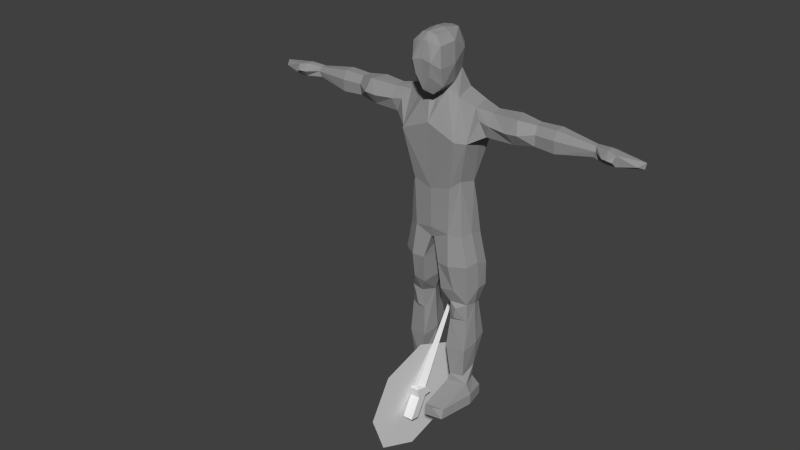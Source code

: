 # Source: Player.blend  (saved by Blender 2.70.0; exported with 4.5.12 LTS)
import bpy
from mathutils import Matrix  # noqa: F401  (used for matrix-valued properties, if any)

bpy.ops.wm.read_factory_settings(use_empty=True)
scene = bpy.context.scene
scene.name = 'Scene'

# ---- collections
col_collection_1 = bpy.data.collections.new('Collection 1'); scene.collection.children.link(col_collection_1)

# ---- materials (node trees are filled in below, after node groups)
mat_stone = bpy.data.materials.new('Stone')
mat_stone.alpha_threshold = 0.0
mat_stone.use_transparent_shadow = False
mat_stone.diffuse_color = (0.3, 0.3, 0.3, 1.0)
mat_stone.roughness = 0.5
mat_stone.line_color = (0.0, 0.0, 0.0, 1.0)

# ---- material node trees

# ---- world
world_world = bpy.data.worlds.new('World'); scene.world = world_world
world_world.color = (0.05088, 0.05088, 0.05088)
world_world.use_sun_shadow = False
world_world.sun_shadow_jitter_overblur = 0.0
world_world.cycles.sampling_method = 'MANUAL'
world_world.cycles.sample_map_resolution = 256

# ---- meshes
me_cube_005 = bpy.data.meshes.new('Cube.005')
me_cube_005.from_pydata([(0.0, -0.03753, 0.07503), (0.0, 0.03753, 0.07503), (0.0, 0.0, 0.7503), (-0.025, -0.05629, 0.05628), (-0.025, 0.05629, 0.05628), (0.025, 0.05629, 0.05628), (0.025, -0.05629, 0.05628), (-0.025, -0.02252, 0.01876), (-0.025, 0.02252, 0.03377), (0.025, 0.02252, 0.03377), (0.025, -0.02252, 0.01876), (-0.025, -0.02252, -0.09379), (-0.025, 0.02252, -0.07879), (0.025, 0.02252, -0.07879), (0.025, -0.02252, -0.09379), (-0.025, 0.0, 0.07503), (0.025, 0.0, 0.07503), (-0.025, 0.0, 0.05628), (0.025, 0.0, 0.05628), (-0.025, 0.0, 0.02626), (0.025, 0.0, 0.02626), (-0.025, 0.0, -0.08629), (0.025, 0.0, -0.08629)], [], [(6, 3, 7, 10), (10, 7, 11, 14), (18, 6, 10, 20), (4, 5, 9, 8), (17, 4, 8, 19), (21, 12, 13, 22), (20, 10, 14, 22), (8, 9, 13, 12), (19, 8, 12, 21), (1, 16, 18, 5), (0, 15, 17, 3), (5, 18, 20, 9), (3, 17, 19, 7), (11, 21, 22, 14), (9, 20, 22, 13), (7, 19, 21, 11), (1, 2, 16), (0, 3, 6), (16, 0, 6, 18), (1, 5, 4), (15, 1, 4, 17), (2, 1, 15), (2, 0, 16), (0, 2, 15)])
me_cube_005.use_remesh_preserve_volume = False
me_cube_005.use_remesh_preserve_attributes = False
me_cube_005.use_mirror_vertex_groups = False
me_cube_005.update()
me_cylinder = bpy.data.meshes.new('Cylinder')
me_cylinder.from_pydata([(0.0, 0.0, -0.0125), (0.0, 0.0, 0.0125), (0.0, 0.3, -0.0125), (0.0, 0.225, 0.0125), (0.2121, 0.2121, -0.0125), (0.1591, 0.1591, 0.0125), (0.3, -1.311e-08, -0.0125), (0.225, -9.835e-09, 0.0125), (0.2121, -0.2121, -0.0125), (0.1591, -0.1591, 0.0125), (-2.623e-08, -0.3, -0.0125), (-1.967e-08, -0.225, 0.0125), (-0.2121, -0.2121, -0.0125), (-0.1591, -0.1591, 0.0125), (-0.3, 3.577e-09, -0.0125), (-0.225, 2.683e-09, 0.0125), (-0.2121, 0.2121, -0.0125), (-0.1591, 0.1591, 0.0125)], [], [(0, 2, 4), (1, 5, 3), (2, 3, 5, 4), (0, 4, 6), (1, 7, 5), (4, 5, 7, 6), (0, 6, 8), (1, 9, 7), (6, 7, 9, 8), (0, 8, 10), (1, 11, 9), (8, 9, 11, 10), (0, 10, 12), (1, 13, 11), (10, 11, 13, 12), (0, 12, 14), (1, 15, 13), (12, 13, 15, 14), (0, 14, 16), (1, 17, 15), (14, 15, 17, 16), (0, 16, 2), (1, 3, 17), (16, 17, 3, 2)])
me_cylinder.use_remesh_preserve_volume = False
me_cylinder.use_remesh_preserve_attributes = False
me_cylinder.use_mirror_vertex_groups = False
me_cylinder.update()
me_cube = bpy.data.meshes.new('Cube')
me_cube.from_pydata([(-0.06423, 0.05373, 1.604), (-0.07139, -0.05958, 1.784), (-0.02588, -0.04619, 1.563), (-0.07638, -0.06259, 1.687), (-0.07401, 0.1027, 1.743), (-0.04778, -0.09603, 1.716), (-0.03685, 0.1051, 1.825), (-0.08216, 0.1448, 1.561), (-0.0828, 0.0218, 1.792), (-0.07018, -0.03433, 1.602), (-0.04468, 0.02372, 1.826), (-0.08761, 0.0211, 1.694), (-0.04468, 0.1402, 1.755), (-0.0349, -0.0463, 1.825), (-0.04308, 0.0358, 1.577), (-0.08569, 0.1451, 1.148), (-0.09667, -0.01282, 1.136), (-0.1281, 0.02425, 1.163), (8.605e-05, 0.1515, 1.123), (-0.1753, 0.05598, 1.513), (-0.08825, -0.007434, 0.9042), (-0.142, 0.02556, 0.8929), (-0.264, 0.05598, 1.508), (-0.2607, 0.1084, 1.513), (-0.2425, 0.04114, 1.398), (-0.003518, 0.1651, 0.8546), (-0.007849, -0.00202, 0.8661), (-0.1646, 0.1362, 0.8874), (-0.08411, 0.1637, 0.5213), (-0.09174, 0.2001, 1.032), (-0.06382, 0.1998, 0.9153), (-0.128, 0.1685, 0.9469), (-0.1881, 0.1442, 1.347), (-0.1398, -0.04723, 1.372), (-0.173, -0.002239, 1.359), (0.0, -0.05029, 1.432), (-0.194, 0.1502, 0.6226), (-0.1938, 0.1486, 0.7345), (-0.04144, 0.1857, 0.7496), (-0.0456, 0.1928, 0.6141), (-0.04883, 0.002806, 0.6099), (-0.04019, -0.01345, 0.7495), (-0.1721, 0.02793, 0.7465), (-0.1576, 0.0582, 0.533), (-0.1621, 0.07353, 0.9041), (-0.257, 0.1414, 1.407), (-0.1709, 0.1379, 1.526), (-0.09616, 0.166, 0.8704), (-0.08315, 0.03107, 0.542), (-0.1459, 0.1009, 1.148), (-0.09669, 0.03891, 1.542), (-0.05205, 0.1183, 1.646), (-0.1878, 0.07244, 1.364), (-0.01099, 0.08387, 0.8523), (-0.1169, 0.1963, 0.6583), (-0.1012, -0.02039, 0.7502), (-0.1135, 0.01068, 0.6153), (-0.1573, 0.06125, 0.4456), (-0.1603, 0.1457, 0.5243), (-0.07671, 0.04174, 0.4405), (-0.115, 0.169, 0.5223), (-0.07954, 0.2018, 0.3289), (-0.06544, 0.02933, 0.2924), (-0.1649, 0.1857, 0.3303), (-0.1602, 0.04493, 0.2837), (-0.1151, 0.2063, 0.329), (-0.1719, 0.05444, 0.09996), (-0.07657, 0.02903, 0.1007), (-0.1045, 0.1572, 0.102), (-0.06048, 0.1052, 0.523), (-0.1679, 0.1075, 0.5275), (-0.1899, 0.0862, 0.7599), (-0.1927, 0.09789, 0.6204), (-0.02253, 0.0969, 0.6322), (-0.05342, 0.1156, 0.3107), (-0.1742, 0.1188, 0.3114), (-0.1461, 0.1362, 0.1005), (-0.4674, 0.114, 1.504), (-0.4725, 0.06004, 1.412), (-0.4726, 0.1372, 1.414), (-0.4711, 0.07275, 1.502), (-0.3695, 0.1202, 1.518), (-0.3752, 0.04798, 1.398), (-0.3972, 0.03944, 1.515), (-0.3652, 0.1467, 1.4), (-0.09611, 0.1971, 1.386), (-0.1546, 0.1689, 1.482), (-0.2148, 0.1692, 1.445), (-0.2625, 0.1549, 1.461), (-0.2108, 0.03102, 1.466), (-0.2625, 0.02357, 1.457), (-0.5058, 0.153, 1.462), (-0.3534, 0.01492, 1.451), (-0.4111, 0.01467, 1.456), (-0.3249, 0.1724, 1.464), (-0.4184, 0.1537, 1.464), (-0.5693, 0.1151, 1.509), (-0.4751, 0.05392, 1.465), (-0.737, 0.1062, 1.482), (-0.5705, 0.1445, 1.409), (-0.5705, 0.05317, 1.408), (-0.5705, 0.06655, 1.507), (-0.5693, 0.1619, 1.464), (-0.57, 0.04601, 1.467), (-0.7431, 0.1179, 1.435), (-0.7435, 0.08305, 1.48), (-0.7446, 0.1261, 1.462), (-0.7355, 0.07686, 1.434), (-0.748, 0.07317, 1.46), (-0.8084, 0.05176, 1.431), (-0.8069, 0.09093, 1.491), (-0.7984, 0.02975, 1.459), (-0.7977, 0.1367, 1.432), (-0.9631, 0.09114, 1.468), (-0.9391, 0.1318, 1.448), (-0.9409, 0.05606, 1.454), (-0.9597, 0.08794, 1.44), (-0.7985, 0.1479, 1.465), (-0.8533, 0.04833, 1.433), (-0.8114, 0.0588, 1.489), (-0.825, 0.02259, 1.46), (-0.8516, 0.0477, 1.482), (-0.8489, 0.02517, 1.456), (-0.1157, 0.026, 0.5159), (-0.105, 0.02885, 0.4583), (-0.1773, 0.155, 0.05134), (-0.1142, -0.1404, 0.04809), (-0.09229, 0.1746, 0.05422), (-0.1689, -0.1303, 0.0), (-0.1782, 0.1569, 0.0), (-0.08182, -0.1472, -9.335e-06), (-0.09984, 0.1568, 0.161), (-0.08984, 0.03349, 0.1414), (-0.1541, 0.1328, 0.1687), (-0.1455, 0.05859, 0.1348), (-0.07176, 0.08962, 0.1098), (-0.0716, -0.1288, 0.04566), (-0.1668, -0.1161, 0.04515), (-0.05115, 0.08756, 0.0533), (-0.1968, 0.05621, 0.05344), (-0.04251, 0.09004, -0.0001167), (-0.199, 0.05359, 6.199e-06), (-0.099, 0.179, -3.341e-06), (-0.03458, -0.08964, 1.653), (0.06423, 0.05373, 1.604), (0.07139, -0.05958, 1.784), (0.02588, -0.04619, 1.563), (0.07638, -0.06259, 1.687), (0.07401, 0.1027, 1.743), (0.04778, -0.09603, 1.716), (0.0, -0.08325, 1.59), (0.03685, 0.1051, 1.825), (0.08216, 0.1448, 1.561), (0.0828, 0.0218, 1.792), (0.07018, -0.03433, 1.602), (0.04468, 0.02372, 1.826), (0.08761, 0.0211, 1.694), (0.04468, 0.1402, 1.755), (0.0349, -0.0463, 1.825), (0.04308, 0.0358, 1.577), (0.0, 0.1169, 1.825), (0.0, 0.03538, 1.58), (0.0, 0.1402, 1.755), (0.0, 0.1286, 1.644), (0.0, -0.09441, 1.727), (0.0, -0.04619, 1.563), (0.0, -0.05157, 1.834), (0.0, 0.009736, 1.53), (0.0, 0.1674, 1.562), (0.08569, 0.1451, 1.148), (0.09667, -0.01282, 1.136), (0.1281, 0.02425, 1.163), (0.0, -0.02128, 1.112), (-8.605e-05, 0.1515, 1.123), (0.1753, 0.05598, 1.513), (0.08825, -0.007434, 0.9042), (0.142, 0.02556, 0.8929), (0.0, -0.0157, 0.9197), (0.264, 0.05598, 1.508), (0.2607, 0.1084, 1.513), (0.2425, 0.04114, 1.398), (0.003518, 0.1651, 0.8546), (0.007849, -0.00202, 0.8661), (0.1646, 0.1362, 0.8874), (0.08411, 0.1637, 0.5213), (0.09174, 0.2001, 1.032), (0.0, 0.1979, 1.015), (0.06382, 0.1998, 0.9153), (0.128, 0.1685, 0.9469), (0.0, 0.202, 0.9085), (0.0, 0.2012, 1.356), (0.1881, 0.1442, 1.347), (0.1398, -0.04723, 1.372), (0.173, -0.002239, 1.359), (-0.023, -0.01293, 1.505), (0.194, 0.1502, 0.6226), (0.1938, 0.1486, 0.7345), (0.04144, 0.1857, 0.7496), (0.0456, 0.1928, 0.6141), (0.04883, 0.002806, 0.6099), (0.04019, -0.01345, 0.7495), (0.1721, 0.02793, 0.7465), (0.1576, 0.0582, 0.533), (0.1621, 0.07353, 0.9041), (0.0, -0.00202, 0.8661), (0.257, 0.1414, 1.407), (0.1709, 0.1379, 1.526), (0.09616, 0.166, 0.8704), (0.08315, 0.03107, 0.542), (0.1459, 0.1009, 1.148), (0.09669, 0.03891, 1.542), (0.05205, 0.1183, 1.646), (0.1878, 0.07244, 1.364), (0.01099, 0.08387, 0.8523), (0.1169, 0.1963, 0.6583), (0.1012, -0.02039, 0.7502), (0.1135, 0.01068, 0.6153), (0.1573, 0.06125, 0.4456), (0.1603, 0.1457, 0.5243), (0.07671, 0.04174, 0.4405), (0.115, 0.169, 0.5223), (0.07954, 0.2018, 0.3289), (0.06544, 0.02933, 0.2924), (0.1649, 0.1857, 0.3303), (0.1602, 0.04493, 0.2837), (0.1151, 0.2063, 0.329), (0.1719, 0.05444, 0.09996), (0.07657, 0.02903, 0.1007), (0.1045, 0.1572, 0.102), (0.06048, 0.1052, 0.523), (0.1679, 0.1075, 0.5275), (0.1899, 0.0862, 0.7599), (0.1927, 0.09789, 0.6204), (0.02253, 0.0969, 0.6322), (0.05342, 0.1156, 0.3107), (0.1742, 0.1188, 0.3114), (0.1461, 0.1362, 0.1005), (0.4674, 0.114, 1.504), (0.4725, 0.06004, 1.412), (0.4726, 0.1372, 1.414), (0.4711, 0.07275, 1.502), (0.3695, 0.1202, 1.518), (0.3752, 0.04798, 1.398), (0.3972, 0.03944, 1.515), (0.3652, 0.1467, 1.4), (0.09611, 0.1971, 1.386), (0.1546, 0.1689, 1.482), (0.2148, 0.1692, 1.445), (0.2625, 0.1549, 1.461), (0.2108, 0.03102, 1.466), (0.2625, 0.02357, 1.457), (0.5058, 0.153, 1.462), (0.3534, 0.01492, 1.451), (0.4111, 0.01467, 1.456), (0.3249, 0.1724, 1.464), (0.4184, 0.1537, 1.464), (0.5693, 0.1151, 1.509), (0.4751, 0.05392, 1.465), (0.737, 0.1062, 1.482), (0.5705, 0.1445, 1.409), (0.5705, 0.05317, 1.408), (0.5705, 0.06655, 1.507), (0.5693, 0.1619, 1.464), (0.57, 0.04601, 1.467), (0.7431, 0.1179, 1.435), (0.7435, 0.08305, 1.48), (0.7446, 0.1261, 1.462), (0.7355, 0.07686, 1.434), (0.748, 0.07317, 1.46), (0.8084, 0.05176, 1.431), (0.8069, 0.09093, 1.491), (0.7984, 0.02975, 1.459), (0.7977, 0.1367, 1.432), (0.9631, 0.09114, 1.468), (0.9391, 0.1318, 1.448), (0.9409, 0.05606, 1.454), (0.9597, 0.08794, 1.44), (0.7985, 0.1479, 1.465), (0.8533, 0.04833, 1.433), (0.8114, 0.0588, 1.489), (0.825, 0.02259, 1.46), (0.8516, 0.0477, 1.482), (0.8489, 0.02517, 1.456), (0.1157, 0.026, 0.5159), (0.105, 0.02885, 0.4583), (0.1773, 0.155, 0.05134), (0.1142, -0.1404, 0.04809), (0.09229, 0.1746, 0.05422), (0.1689, -0.1303, 0.0), (0.1782, 0.1569, 0.0), (0.08182, -0.1472, -9.335e-06), (0.09984, 0.1568, 0.161), (0.08984, 0.03349, 0.1414), (0.1541, 0.1328, 0.1687), (0.1455, 0.05859, 0.1348), (0.07176, 0.08962, 0.1098), (0.0716, -0.1288, 0.04566), (0.1668, -0.1161, 0.04515), (0.05115, 0.08756, 0.0533), (0.1968, 0.05621, 0.05344), (0.04251, 0.09004, -0.0001167), (0.199, 0.05359, 6.199e-06), (0.099, 0.179, -3.341e-06), (0.0, 0.1651, 0.8546), (0.03458, -0.08964, 1.653), (-0.07297, 0.002566, 1.511), (0.0, -0.008271, 1.5), (0.023, -0.01293, 1.505), (0.07297, 0.002566, 1.511), (0.1091, 0.185, 0.7436), (-0.1091, 0.185, 0.7436), (-0.01956, 0.09038, 0.7499), (0.01956, 0.09038, 0.7499), (-0.03877, -0.07146, 1.792), (-0.01421, -0.07504, 1.799), (0.01421, -0.07504, 1.799), (0.0, -0.07552, 1.8), (0.03877, -0.07146, 1.792), (0.08071, -0.005628, 1.758), (-0.08071, -0.005628, 1.758), (-0.01843, 0.02677, 1.838), (0.01843, 0.02677, 1.838), (0.0, 0.03269, 1.838), (-0.1498, 0.1486, 1.523), (0.1498, 0.1486, 1.523), (-0.09246, -0.01013, 1.032), (-0.1351, 0.02491, 1.032), (0.0, -0.01849, 1.032), (-0.137, 0.1347, 1.032), (-0.154, 0.08722, 1.032), (-0.1552, 0.1185, 1.032), (-0.04833, -0.01426, 1.032), (-0.1451, 0.04889, 1.032), (-0.1082, 0.008407, 1.032), (0.09246, -0.01013, 1.032), (0.1351, 0.02491, 1.032), (0.137, 0.1347, 1.032), (0.154, 0.08722, 1.032), (0.1552, 0.1185, 1.032), (0.04833, -0.01426, 1.032), (0.1451, 0.04889, 1.032), (0.1082, 0.008407, 1.032)], [], [(8, 4, 11), (5, 3, 9), (1, 5, 313), (8, 6, 4), (4, 51, 11), (166, 10, 13), (0, 14, 2), (322, 160, 6, 320), (1, 3, 5), (10, 8, 1), (319, 8, 11), (4, 12, 51), (9, 11, 0), (10, 166, 320), (0, 50, 14), (13, 10, 1), (163, 168, 7), (3, 11, 9), (14, 161, 165), (160, 162, 12), (12, 162, 163), (50, 46, 19), (314, 313, 5), (2, 165, 150), (168, 190, 85), (150, 9, 2), (4, 6, 12), (9, 0, 2), (143, 5, 9), (85, 190, 18), (93, 83, 80), (34, 50, 19), (305, 33, 35, 194), (330, 49, 328), (27, 31, 47), (33, 16, 172), (19, 22, 90), (32, 45, 87), (34, 24, 45), (325, 20, 177, 331), (50, 33, 305), (81, 77, 80), (39, 28, 60), (48, 123, 124), (72, 36, 58), (40, 48, 69), (49, 32, 85), (29, 18, 186), (29, 186, 189), (31, 30, 47), (49, 15, 29), (29, 15, 18), (34, 52, 49), (25, 38, 47), (38, 39, 54), (21, 42, 55), (55, 42, 43), (27, 37, 71), (37, 36, 72), (53, 26, 41), (41, 40, 73), (204, 177, 26), (332, 329, 44), (25, 47, 30), (34, 33, 50), (16, 33, 34), (36, 54, 60), (325, 16, 17, 333), (40, 56, 48), (31, 29, 30), (37, 47, 310), (20, 55, 41), (41, 55, 56), (59, 64, 62), (28, 61, 65), (48, 59, 69), (58, 60, 65), (58, 63, 75), (69, 59, 62), (136, 137, 126), (133, 131, 68), (132, 134, 66), (135, 132, 67), (46, 23, 22), (43, 72, 70), (73, 69, 28), (21, 44, 71), (42, 71, 72), (311, 73, 38), (70, 75, 64), (28, 69, 74), (135, 138, 127), (133, 76, 66), (306, 194, 35), (84, 79, 91), (82, 78, 79), (83, 81, 80), (22, 83, 92), (45, 84, 94), (45, 24, 82), (23, 81, 83), (7, 85, 86), (93, 97, 78), (24, 89, 90), (86, 88, 323), (81, 95, 91), (90, 92, 82), (92, 93, 82), (23, 88, 94), (94, 95, 81), (97, 103, 100), (79, 99, 102), (80, 101, 103), (100, 103, 108), (96, 98, 105), (99, 104, 106), (101, 105, 108), (77, 91, 102), (78, 100, 99), (102, 106, 98), (99, 100, 107), (108, 111, 109), (104, 112, 117), (105, 119, 111), (106, 117, 110), (98, 110, 119), (104, 107, 109), (113, 116, 115), (113, 114, 116), (117, 114, 113), (118, 115, 116), (121, 110, 113), (112, 118, 116), (112, 109, 118), (109, 111, 122), (122, 111, 120), (111, 119, 120), (123, 43, 57), (57, 59, 124), (136, 126, 130), (127, 138, 140), (125, 129, 141), (68, 127, 125), (66, 76, 139), (137, 66, 139), (141, 128, 137), (125, 127, 142), (126, 137, 128), (62, 64, 132), (65, 61, 131), (65, 131, 133), (64, 134, 132), (74, 62, 132), (75, 133, 134), (61, 74, 135), (135, 67, 138), (141, 142, 130), (67, 137, 136), (67, 136, 138), (140, 138, 136), (11, 51, 0), (10, 6, 8), (1, 8, 319), (167, 161, 14), (164, 5, 143), (50, 51, 7), (51, 163, 7), (2, 14, 165), (6, 160, 12), (51, 12, 163), (316, 166, 314), (86, 85, 32), (15, 85, 18), (97, 93, 80), (52, 32, 49), (35, 33, 172), (89, 19, 90), (86, 32, 87), (52, 34, 45), (50, 7, 46), (85, 7, 168), (189, 25, 30), (303, 25, 189), (329, 49, 330), (327, 331, 177), (89, 24, 34), (34, 19, 89), (87, 45, 88), (54, 39, 60), (177, 20, 26), (59, 48, 124), (48, 56, 43), (70, 72, 58), (73, 40, 69), (15, 49, 85), (30, 29, 189), (204, 26, 25, 303), (328, 49, 29), (17, 34, 49), (310, 47, 38), (20, 21, 55), (56, 55, 43), (44, 27, 71), (71, 37, 72), (311, 53, 41), (326, 17, 332), (17, 16, 34), (58, 36, 60), (326, 333, 17), (0, 51, 50), (32, 52, 45), (37, 27, 47), (36, 37, 54), (26, 20, 41), (40, 41, 56), (60, 28, 65), (63, 58, 65), (59, 57, 64), (70, 58, 75), (74, 69, 62), (76, 133, 68), (67, 132, 66), (19, 46, 22), (53, 25, 26), (39, 73, 28), (42, 21, 71), (43, 42, 72), (25, 53, 38), (38, 73, 39), (43, 70, 57), (57, 70, 64), (61, 28, 74), (68, 135, 127), (139, 76, 125), (134, 133, 66), (68, 131, 135), (96, 80, 77), (95, 84, 91), (84, 82, 79), (90, 22, 92), (92, 83, 93), (88, 45, 94), (95, 94, 84), (84, 45, 82), (22, 23, 83), (82, 93, 78), (46, 7, 323), (88, 86, 87), (23, 46, 88), (77, 81, 91), (24, 90, 82), (81, 23, 94), (78, 97, 100), (91, 79, 102), (97, 80, 103), (107, 100, 108), (101, 96, 105), (102, 99, 106), (103, 101, 108), (96, 77, 102), (80, 96, 101), (79, 78, 99), (96, 102, 98), (104, 99, 107), (107, 108, 109), (106, 104, 117), (108, 105, 111), (117, 112, 114), (118, 121, 115), (98, 106, 110), (105, 98, 119), (112, 104, 109), (110, 117, 113), (115, 121, 113), (114, 112, 116), (121, 118, 122), (119, 110, 121), (118, 109, 122), (122, 120, 121), (120, 119, 121), (124, 123, 57), (48, 43, 123), (142, 127, 140), (139, 125, 141), (76, 68, 125), (139, 141, 137), (129, 142, 141), (129, 125, 142), (130, 126, 128), (63, 65, 133), (75, 63, 133), (135, 74, 132), (64, 75, 134), (131, 61, 135), (128, 141, 130), (67, 66, 137), (142, 140, 130), (130, 140, 136), (150, 164, 143), (150, 143, 9), (153, 156, 148), (149, 154, 147), (317, 149, 145), (153, 148, 151), (148, 156, 211), (166, 158, 155), (144, 146, 159), (321, 151, 160, 322), (145, 149, 147), (155, 145, 153), (156, 153, 318), (148, 211, 157), (154, 144, 156), (155, 151, 321), (144, 159, 210), (158, 145, 155), (163, 152, 168), (147, 154, 156), (159, 165, 161), (160, 157, 162), (157, 163, 162), (210, 174, 206), (315, 149, 317), (146, 150, 165), (168, 245, 190), (150, 146, 154), (148, 157, 151), (154, 146, 144), (304, 154, 149), (245, 173, 190), (253, 240, 243), (193, 174, 210), (338, 336, 209), (183, 207, 188), (192, 172, 170), (174, 250, 178), (191, 247, 205), (193, 205, 180), (339, 177, 175, 334), (308, 192, 210), (241, 240, 237), (198, 220, 184), (208, 284, 283), (232, 218, 195), (199, 229, 208), (209, 245, 191), (185, 186, 173), (185, 189, 186), (188, 207, 187), (209, 185, 169), (185, 173, 169), (193, 209, 212), (181, 207, 197), (197, 214, 198), (176, 215, 201), (215, 202, 201), (183, 231, 196), (196, 232, 195), (213, 200, 182), (200, 233, 199), (204, 182, 177), (340, 203, 337), (181, 187, 207), (193, 210, 192), (170, 193, 192), (195, 220, 214), (341, 171, 170, 334), (199, 208, 216), (188, 187, 185), (196, 214, 309), (175, 200, 215), (200, 216, 215), (219, 222, 224), (184, 225, 221), (208, 229, 219), (218, 225, 220), (218, 235, 223), (229, 222, 219), (296, 286, 297), (293, 228, 291), (292, 226, 294), (295, 227, 292), (206, 178, 179), (202, 230, 232), (233, 184, 229), (176, 231, 203), (201, 232, 231), (197, 233, 312), (230, 224, 235), (184, 234, 229), (295, 287, 298), (293, 226, 236), (244, 251, 239), (242, 239, 238), (243, 240, 241), (178, 252, 243), (205, 254, 244), (205, 242, 180), (179, 243, 241), (152, 246, 245), (253, 238, 257), (180, 250, 249), (324, 248, 246), (241, 251, 255), (250, 242, 252), (252, 242, 253), (179, 254, 248), (254, 241, 255), (257, 260, 263), (239, 262, 259), (240, 263, 261), (260, 268, 263), (256, 265, 258), (259, 266, 264), (261, 268, 265), (237, 262, 251), (238, 259, 260), (262, 258, 266), (259, 267, 260), (268, 269, 271), (264, 277, 272), (265, 271, 279), (266, 270, 277), (258, 279, 270), (264, 269, 267), (273, 275, 276), (273, 276, 274), (277, 273, 274), (278, 276, 275), (281, 273, 270), (272, 276, 278), (272, 278, 269), (269, 282, 271), (282, 280, 271), (271, 280, 279), (283, 217, 202), (217, 284, 219), (296, 290, 286), (287, 300, 298), (285, 301, 289), (228, 285, 287), (226, 299, 236), (297, 299, 226), (301, 297, 288), (285, 302, 287), (286, 288, 297), (222, 292, 224), (225, 291, 221), (225, 293, 291), (224, 292, 294), (234, 292, 222), (235, 294, 293), (221, 295, 234), (295, 298, 227), (301, 290, 302), (227, 296, 297), (227, 298, 296), (300, 296, 298), (156, 144, 211), (155, 153, 151), (145, 147, 318), (167, 159, 161), (164, 304, 149), (210, 152, 211), (211, 152, 163), (146, 165, 159), (151, 157, 160), (211, 163, 157), (316, 315, 166), (246, 191, 245), (169, 173, 245), (257, 240, 253), (212, 209, 191), (249, 250, 174), (246, 247, 191), (212, 205, 193), (210, 206, 152), (245, 168, 152), (189, 187, 181), (303, 189, 181), (337, 338, 209), (327, 177, 339), (249, 193, 180), (193, 249, 174), (247, 248, 205), (214, 220, 198), (177, 182, 175), (219, 284, 208), (208, 202, 216), (230, 218, 232), (233, 229, 199), (169, 245, 209), (187, 189, 185), (204, 303, 181, 182), (185, 209, 336), (171, 209, 193), (197, 207, 309), (175, 215, 176), (216, 202, 215), (203, 231, 183), (231, 232, 196), (200, 213, 312), (335, 340, 171), (171, 193, 170), (218, 220, 195), (335, 171, 341), (144, 210, 211), (191, 205, 212), (196, 207, 183), (195, 214, 196), (182, 200, 175), (199, 216, 200), (220, 225, 184), (223, 225, 218), (219, 224, 217), (230, 235, 218), (234, 222, 229), (236, 228, 293), (227, 226, 292), (174, 178, 206), (213, 182, 181), (198, 184, 233), (201, 231, 176), (202, 232, 201), (181, 197, 213), (197, 198, 233), (202, 217, 230), (217, 224, 230), (221, 234, 184), (228, 287, 295), (299, 285, 236), (294, 226, 293), (228, 295, 291), (256, 237, 240), (255, 251, 244), (244, 239, 242), (250, 252, 178), (252, 253, 243), (248, 254, 205), (255, 244, 254), (244, 242, 205), (178, 243, 179), (242, 238, 253), (206, 248, 324), (248, 247, 246), (179, 248, 206), (237, 251, 241), (180, 242, 250), (241, 254, 179), (238, 260, 257), (251, 262, 239), (257, 263, 240), (267, 268, 260), (261, 265, 256), (262, 266, 259), (263, 268, 261), (256, 262, 237), (240, 261, 256), (239, 259, 238), (256, 258, 262), (264, 267, 259), (267, 269, 268), (266, 277, 264), (268, 271, 265), (277, 274, 272), (278, 275, 281), (258, 270, 266), (265, 279, 258), (272, 269, 264), (270, 273, 277), (275, 273, 281), (274, 276, 272), (281, 282, 278), (279, 281, 270), (278, 282, 269), (282, 281, 280), (280, 281, 279), (284, 217, 283), (208, 283, 202), (302, 300, 287), (299, 301, 285), (236, 285, 228), (299, 297, 301), (289, 301, 302), (289, 302, 285), (290, 288, 286), (223, 293, 225), (235, 293, 223), (295, 292, 234), (224, 294, 235), (291, 295, 221), (288, 290, 301), (227, 297, 226), (302, 290, 300), (290, 296, 300), (150, 304, 164), (150, 154, 304), (307, 35, 192, 308), (306, 35, 307), (35, 172, 192), (14, 305, 194), (167, 14, 194, 306), (167, 306, 307, 159), (159, 307, 308), (159, 308, 210), (14, 50, 305), (214, 197, 309), (207, 196, 309), (54, 310, 38), (54, 37, 310), (233, 200, 312), (213, 197, 312), (73, 311, 41), (53, 311, 38), (13, 1, 313), (164, 149, 315, 316), (166, 315, 317, 158), (164, 316, 314, 5), (166, 13, 313, 314), (158, 317, 145), (147, 156, 318), (153, 145, 318), (3, 319, 11), (3, 1, 319), (166, 321, 322), (166, 322, 320), (166, 155, 321), (6, 10, 320), (7, 86, 323), (88, 46, 323), (152, 324, 246), (152, 206, 324), (27, 330, 328, 31), (16, 325, 331), (17, 49, 329, 332), (20, 325, 333), (44, 329, 330, 27), (172, 16, 331, 327), (21, 326, 332, 44), (21, 20, 333, 326), (183, 188, 336, 338), (170, 339, 334), (171, 340, 337, 209), (175, 341, 334), (203, 183, 338, 337), (172, 327, 339, 170), (176, 203, 340, 335), (176, 335, 341, 175), (188, 185, 336), (31, 328, 29)])
me_cube.materials.append(mat_stone)
me_cube.use_remesh_preserve_volume = False
me_cube.use_remesh_preserve_attributes = False
me_cube.use_mirror_vertex_groups = False
me_cube.update()
arm_armaturenonik = bpy.data.armatures.new('ArmatureNonIK')  # bones are not reproduced

# ---- objects
ob_armaturenonik = bpy.data.objects.new('ArmatureNonIK', arm_armaturenonik)
ob_baseswordobj = bpy.data.objects.new('BaseSwordObj', me_cube_005)
ob_baseshieldobj = bpy.data.objects.new('BaseShieldObj', me_cylinder)
ob_mesh = bpy.data.objects.new('Mesh', me_cube)

# ---- transforms, parenting, visibility, modifiers, constraints
ob_armaturenonik.location = (0.0, 0.0, 0.0)
ob_armaturenonik.show_in_front = True
ob_armaturenonik.lineart.crease_threshold = 0.0
ob_baseswordobj.parent = ob_armaturenonik
ob_baseswordobj.location = (-0.01567, -0.09044, 0.004653)
ob_baseswordobj.rotation_euler = (-0.5236, -4.47e-08, 2.98e-08)
ob_baseswordobj.lineart.crease_threshold = 0.0
ob_baseshieldobj.parent = ob_armaturenonik
ob_baseshieldobj.location = (-0.0575, -0.05536, 0.003485)
ob_baseshieldobj.rotation_euler = (0.001563, -1.488, -0.06582)
ob_baseshieldobj.lineart.crease_threshold = 0.0
ob_mesh.parent = ob_armaturenonik
ob_mesh.location = (0.0, 0.0, 0.0)
ob_mesh.lineart.crease_threshold = 0.0
_vg = ob_mesh.vertex_groups.new(name='Pelvis')
for _i, _w in zip([15, 18, 20, 21, 25, 26, 27, 29, 30, 31, 38, 41, 44, 47, 49, 53, 55, 169, 172, 173, 175, 176, 177, 181, 182, 183, 185, 186, 187, 188, 189, 197, 200, 203, 204, 207, 209, 213, 215, 303, 311, 312, 325, 326, 327, 328, 329, 330, 331, 332, 333, 334, 335, 336, 337, 338, 339, 340, 341], [0.0522, 0.05555, 0.3, 0.3, 0.3, 0.3, 0.3, 0.4689, 0.3, 0.3, 0.05757, 0.06947, 0.3, 0.3, 0.02312, 0.3, 0.00399, 0.0521, 0.01098, 0.05554, 0.3, 0.3, 0.3, 0.3, 0.3, 0.3, 0.4688, 0.6222, 0.3, 0.3, 0.3, 0.05731, 0.06944, 0.3, 0.3, 0.3, 0.02262, 0.3, 0.003965, 0.3, 0.04997, 0.04982, 0.25, 0.25, 0.3162, 0.2616, 0.2616, 0.2616, 0.3107, 0.25, 0.25, 0.25, 0.25, 0.2613, 0.2613, 0.2613, 0.3107, 0.25, 0.25]): _vg.add([_i], _w, 'REPLACE')
_vg = ob_mesh.vertex_groups.new(name='Stomach')
for _i, _w in zip([15, 16, 17, 18, 20, 29, 30, 31, 32, 33, 34, 35, 44, 49, 52, 85, 169, 170, 171, 172, 173, 175, 177, 185, 186, 187, 188, 189, 190, 191, 192, 193, 203, 209, 212, 245, 325, 326, 327, 328, 329, 330, 331, 332, 333, 334, 335, 336, 337, 338, 339, 340, 341], [0.8206, 0.8604, 0.8449, 0.8562, 0.04328, 0.243, 0.05121, 0.09017, 0.1747, 0.112, 0.1264, 0.02771, 0.004947, 0.8237, 0.1371, 0.08081, 0.8181, 0.8588, 0.8412, 0.9174, 0.856, 0.0432, 0.07745, 0.2423, 0.1723, 0.05106, 0.08972, 0.03314, 0.1504, 0.101, 0.1019, 0.1041, 0.004613, 0.8176, 0.07901, 0.06698, 0.4519, 0.4225, 0.4974, 0.4569, 0.4143, 0.4119, 0.4689, 0.4249, 0.4441, 0.451, 0.4206, 0.4537, 0.4111, 0.4088, 0.4681, 0.4229, 0.4422]): _vg.add([_i], _w, 'REPLACE')
_vg = ob_mesh.vertex_groups.new(name='Chest')
for _i, _w in zip([0, 2, 7, 9, 14, 15, 16, 17, 18, 19, 24, 32, 33, 34, 35, 45, 46, 49, 50, 51, 52, 85, 86, 87, 88, 89, 144, 146, 150, 152, 154, 156, 159, 161, 165, 167, 168, 169, 170, 171, 173, 174, 180, 190, 191, 192, 193, 194, 206, 210, 211, 212, 245, 246, 247, 249, 305, 306, 307, 308, 323, 324, 325, 326, 328, 329, 330, 331, 332, 333, 334, 335, 339, 340, 341], [0.11, 0.06027, 0.5522, 0.03302, 0.1395, 0.05766, 0.02698, 0.03844, 0.05049, 0.08284, 0.05631, 0.2917, 0.5838, 0.2933, 0.8335, 0.009995, 0.1067, 0.01348, 0.5774, 0.03731, 0.2344, 0.6567, 0.1574, 0.07054, 0.000571, 0.05186, 0.2042, 0.0564, 0.02394, 0.5543, 0.05802, 0.007073, 0.1654, 0.1086, 0.0555, 0.6438, 0.1723, 0.05339, 0.02122, 0.02542, 0.05018, 0.08371, 0.0435, 0.7001, 0.1678, 0.5636, 0.2541, 0.7846, 0.1053, 0.592, 0.05771, 0.1352, 0.6336, 0.1519, 0.05327, 0.04599, 0.721, 0.798, 0.8008, 0.7157, 0.1747, 0.1736, 0.01349, 0.01922, 0.006742, 0.006742, 0.006742, 0.01349, 0.01922, 0.01922, 0.01061, 0.01271, 0.01061, 0.01271, 0.01271]): _vg.add([_i], _w, 'REPLACE')
_vg = ob_mesh.vertex_groups.new(name='Neck')
for _i, _w in zip([0, 2, 3, 5, 7, 9, 11, 14, 50, 51, 143, 144, 146, 147, 149, 150, 152, 154, 156, 159, 161, 163, 164, 165, 167, 168, 174, 194, 206, 210, 211, 304, 305, 306, 307, 308, 323, 324], [0.0005468, 3.178e-13, 0.03833, 0.001759, 0.1377, 5.125e-06, 0.001686, 0.354, 0.01534, 0.1123, 0.07761, 0.06403, 0.2492, 0.05099, 0.00626, 2.09e-09, 0.1666, 0.008745, 0.001575, 0.25, 0.3789, 0.07948, 0.0, 0.146, 0.2297, 0.5434, 0.0, 0.001275, 0.0, 0.04099, 3.065e-06, 0.08085, 3.84e-07, 3.452e-05, 0.005592, 6.024e-09, 0.02106, 0.02391]): _vg.add([_i], _w, 'REPLACE')
_vg = ob_mesh.vertex_groups.new(name='Head')
for _i, _w in zip([0, 1, 2, 3, 4, 5, 6, 7, 8, 9, 10, 11, 12, 13, 14, 50, 51, 143, 144, 145, 146, 147, 148, 149, 150, 151, 152, 153, 154, 155, 156, 157, 158, 159, 160, 161, 162, 163, 164, 165, 166, 167, 168, 194, 210, 211, 304, 305, 306, 307, 308, 313, 314, 315, 316, 317, 318, 319, 320, 321, 322, 323, 324], [0.1767, 0.9849, 0.6276, 0.9358, 0.9822, 0.9624, 0.9951, 0.07273, 0.9919, 0.8204, 0.9967, 0.9496, 0.9854, 0.9917, 0.001982, 0.0008085, 0.9017, 0.8952, 0.1006, 0.9817, 0.6552, 0.921, 0.9749, 0.9594, 0.7939, 0.9941, 0.006249, 0.9887, 0.7799, 0.9959, 0.919, 0.9818, 0.9909, 0.02003, 0.9948, 0.1316, 0.985, 0.9129, 0.9696, 0.6401, 0.9914, 5.374e-06, 0.08978, 2.97e-32, 0.01846, 0.8641, 0.8866, 1.932e-28, 0.0, 4.151e-34, 3.889e-22, 0.9866, 0.9878, 0.9873, 0.9878, 0.9852, 0.9728, 0.981, 0.9976, 0.9974, 0.9978, 0.01211, 0.006264]): _vg.add([_i], _w, 'REPLACE')
_vg = ob_mesh.vertex_groups.new(name='UpperArm.l')
for _i, _w in zip([35, 144, 147, 149, 152, 154, 156, 159, 161, 168, 169, 170, 171, 172, 174, 178, 179, 180, 190, 191, 192, 193, 205, 206, 209, 210, 211, 212, 237, 238, 239, 240, 241, 242, 243, 244, 245, 246, 247, 248, 249, 250, 251, 252, 253, 254, 255, 257, 304, 306, 307, 308, 318, 324, 334, 335, 336, 337, 338, 339, 340, 341], [0.04919, 3.352e-19, 0.0, 0.0, 0.0, 0.0, 0.0, 7.303e-05, 0.0, 0.007437, 0.01823, 1.699e-21, 8.168e-22, 0.0, 0.0, 0.983, 0.9879, 0.9243, 0.05898, 0.001398, 0.004713, 0.01134, 0.9721, 0.0, 1.31e-30, 0.0, 0.0, 3.83e-05, 0.09271, 0.1235, 0.09005, 0.09834, 0.9556, 0.8963, 0.8504, 0.9438, 1.618e-22, 0.007863, 0.9216, 0.9862, 0.9299, 0.9706, 0.02231, 0.927, 0.7755, 0.9827, 0.878, 0.1083, 0.0, 0.01606, 0.05105, 0.0, 0.0, 0.0, 8.496e-22, 4.084e-22, 6.549e-31, 6.549e-31, 6.549e-31, 8.496e-22, 4.084e-22, 4.084e-22]): _vg.add([_i], _w, 'REPLACE')
_vg = ob_mesh.vertex_groups.new(name='LowerArm.l')
for _i, _w in zip([237, 238, 239, 240, 241, 242, 243, 244, 251, 252, 253, 255, 256, 257, 258, 259, 260, 261, 262, 263, 264, 265, 266, 267, 268, 269], [0.907, 0.8748, 0.9069, 0.9004, 0.03731, 0.09903, 0.1484, 0.05388, 0.9616, 0.06858, 0.2225, 0.1215, 0.9932, 0.8894, 0.8221, 0.9208, 0.9798, 0.974, 0.979, 0.9681, 0.1101, 0.1785, 0.1255, 0.6944, 0.1206, 0.07593]): _vg.add([_i], _w, 'REPLACE')
_vg = ob_mesh.vertex_groups.new(name='UpperArm.r')
for _i, _w in zip([0, 2, 7, 9, 14, 15, 16, 17, 19, 22, 23, 24, 32, 33, 34, 35, 45, 46, 49, 50, 52, 77, 78, 79, 80, 81, 82, 83, 84, 85, 86, 87, 88, 89, 90, 91, 92, 93, 94, 95, 97, 168, 190, 194, 305, 306, 323, 325, 326, 328, 329, 330, 331, 332, 333], [0.02003, 0.0, 9.817e-09, 0.0, 0.008607, 0.002622, 1.105e-06, 1.162e-10, 0.0, 0.9816, 0.9846, 0.9078, 0.01381, 5.141e-05, 0.008231, 0.03866, 0.9405, 0.0, 2.382e-07, 0.0, 0.09088, 0.1037, 0.1252, 0.1016, 0.101, 0.9527, 0.8946, 0.8501, 0.938, 2.384e-14, 0.05127, 0.8909, 0.9534, 0.9222, 0.9665, 0.1085, 0.9259, 0.7753, 0.9769, 0.8856, 0.1093, 0.004964, 0.04714, 0.05086, 1.678e-08, 0.0128, 0.1, 5.524e-07, 5.811e-11, 1.191e-07, 1.191e-07, 1.191e-07, 5.524e-07, 5.811e-11, 5.811e-11]): _vg.add([_i], _w, 'REPLACE')
_vg = ob_mesh.vertex_groups.new(name='LowerArm.r')
for _i, _w in zip([77, 78, 79, 80, 81, 82, 83, 84, 91, 92, 93, 95, 96, 97, 98, 99, 100, 101, 102, 103, 104, 105, 106, 107, 108, 109, 110, 117], [0.8957, 0.8737, 0.8967, 0.8977, 0.04226, 0.09938, 0.1485, 0.0575, 0.8879, 0.06866, 0.2224, 0.1133, 0.9929, 0.8886, 0.8228, 0.9735, 0.9871, 0.9742, 0.9778, 0.9694, 0.1106, 0.1797, 0.1262, 0.6943, 0.1204, 0.02806, 0.09863, 0.001502]): _vg.add([_i], _w, 'REPLACE')
_vg = ob_mesh.vertex_groups.new(name='UpperLeg.l')
for _i, _w in zip([20, 25, 26, 30, 53, 169, 170, 171, 175, 176, 177, 181, 182, 183, 184, 185, 186, 187, 188, 189, 195, 196, 197, 198, 199, 200, 201, 202, 203, 204, 207, 208, 209, 213, 214, 215, 216, 217, 218, 219, 220, 221, 223, 225, 229, 230, 231, 232, 233, 234, 283, 284, 303, 309, 312, 325, 333], [0.02448, 0.2046, 0.1763, 0.07863, 0.1388, 0.02006, 0.0, 0.0, 0.3, 0.5, 0.0, 0.2, 0.2, 0.5, 0.9485, 0.0, 0.0, 0.0, 0.0, 0.0, 0.9888, 0.9922, 0.9189, 0.983, 0.9733, 0.9019, 0.9874, 0.9542, 0.5, 0.2414, 0.2, 0.9314, 0.0, 0.4868, 0.9887, 0.9611, 0.9707, 0.2198, 0.9465, 0.2274, 0.954, 0.09222, 0.05953, 0.06988, 0.9268, 0.9003, 0.992, 0.9857, 0.9825, 0.005531, 0.8127, 0.2844, 0.2396, 0.9747, 0.9295, 0.01224, 0.01224]): _vg.add([_i], _w, 'REPLACE')
_vg = ob_mesh.vertex_groups.new(name='LowerLeg.l')
for _i, _w in zip([184, 202, 208, 217, 218, 219, 220, 221, 222, 223, 224, 225, 226, 227, 228, 229, 230, 234, 235, 236, 283, 284, 285, 287, 289, 291, 292, 293, 294, 295, 298, 299, 300, 301, 302], [0.05138, 0.04306, 0.06646, 0.7788, 0.05355, 0.7706, 0.04182, 0.9197, 1.022, 0.9424, 1.035, 0.9354, 0.2574, 0.2221, 0.8964, 0.073, 0.1003, 0.9686, 0.9846, 0.9362, 0.1865, 0.7145, 0.2069, 0.2354, 0.2396, 0.9749, 0.8309, 0.9907, 0.8054, 0.8549, 0.1646, 0.08921, 0.1443, 0.05341, 0.4189]): _vg.add([_i], _w, 'REPLACE')
_vg = ob_mesh.vertex_groups.new(name='Foot.l')
for _i, _w in zip([226, 227, 228, 236, 285, 286, 287, 288, 289, 290, 292, 294, 295, 296, 297, 298, 299, 300, 301, 302], [0.7436, 0.7789, 0.1035, 0.06381, 0.7931, 0.9924, 0.7646, 0.9951, 0.7605, 1.015, 0.1731, 0.1985, 0.149, 0.9846, 0.9866, 0.836, 0.911, 0.8559, 0.9466, 0.5811]): _vg.add([_i], _w, 'REPLACE')
_vg = ob_mesh.vertex_groups.new(name='UpperLeg.r')
for _i, _w in zip([15, 16, 17, 20, 21, 25, 26, 27, 28, 29, 30, 31, 36, 37, 38, 39, 40, 41, 42, 43, 44, 47, 48, 49, 53, 54, 55, 56, 57, 58, 59, 60, 61, 63, 65, 69, 70, 71, 72, 73, 123, 124, 175, 177, 181, 182, 185, 186, 187, 188, 189, 204, 213, 303, 310, 311, 325, 326, 328, 329, 330, 331, 332, 333, 334, 341], [0.02035, 0.04707, 0.007414, 0.3, 0.5, 0.2, 0.3121, 0.5, 0.9468, 0.0, 0.0, 0.0, 0.9886, 0.992, 0.9181, 0.9687, 0.973, 0.9018, 0.9874, 0.9544, 0.5, 0.2, 0.9311, 0.05329, 0.4868, 0.9861, 0.961, 0.9706, 0.2106, 0.9484, 0.2243, 0.9536, 0.05947, 0.09655, 0.0666, 0.9265, 0.9044, 0.992, 0.9859, 0.9809, 0.812, 0.2816, 0.02448, 0.0, 0.2, 0.1763, 0.0, 0.0, 0.0, 0.0, 0.0, 0.2414, 0.1387, 0.2, 0.9742, 0.9293, 0.02354, 0.003707, 0.02665, 0.02665, 0.1266, 0.02354, 0.003707, 0.003707, 0.01224, 0.01224]): _vg.add([_i], _w, 'REPLACE')
_vg = ob_mesh.vertex_groups.new(name='LowerLeg.r')
for _i, _w in zip([28, 43, 48, 57, 58, 59, 60, 61, 62, 63, 64, 65, 66, 67, 68, 69, 70, 74, 75, 76, 123, 124, 125, 127, 129, 131, 132, 133, 134, 135, 138, 139, 140, 141, 142], [0.0525, 0.04282, 0.06666, 0.7858, 0.05184, 0.7729, 0.04207, 0.9473, 1.032, 0.9044, 1.098, 0.9362, 0.2835, 0.2251, 0.8972, 0.07314, 0.09708, 0.9732, 0.9874, 0.939, 0.1871, 0.7165, 0.2472, 0.2395, 0.4039, 0.9763, 0.8343, 0.9912, 0.8152, 0.8545, 0.1661, 0.1886, 0.1479, 0.08348, 0.4316]): _vg.add([_i], _w, 'REPLACE')
_vg = ob_mesh.vertex_groups.new(name='Foot.r')
for _i, _w in zip([64, 66, 67, 68, 76, 125, 126, 127, 128, 129, 130, 132, 134, 135, 136, 137, 138, 139, 140, 141, 142], [0.01243, 0.7189, 0.7764, 0.1028, 0.06108, 0.7528, 0.9892, 0.7606, 0.9848, 0.5961, 1.012, 0.1727, 0.1939, 0.1484, 0.9828, 0.981, 0.8345, 0.8125, 0.8523, 0.9167, 0.5685]): _vg.add([_i], _w, 'REPLACE')
_vg = ob_mesh.vertex_groups.new(name='Hand.l')
for _i, _w in zip([258, 259, 264, 265, 266, 267, 268, 269, 270, 271, 272, 273, 274, 275, 276, 277, 278, 279, 280, 281, 282], [0.1778, 0.06023, 0.8897, 0.8214, 0.8745, 0.3052, 0.8794, 0.924, 0.9808, 0.9799, 0.9843, 1.0, 0.9988, 0.9994, 0.9999, 0.9859, 0.9888, 1.047, 0.9904, 1.001, 0.9926]): _vg.add([_i], _w, 'REPLACE')
_vg = ob_mesh.vertex_groups.new(name='Hand.r')
for _i, _w in zip([98, 104, 105, 106, 107, 108, 109, 110, 111, 112, 113, 114, 115, 116, 117, 118, 119, 120, 121, 122], [0.1771, 0.8893, 0.8203, 0.8738, 0.3054, 0.8796, 0.961, 0.9014, 0.9802, 0.9836, 0.9999, 0.9982, 0.9969, 0.9998, 0.9742, 0.992, 1.004, 0.9871, 0.9867, 0.9901]): _vg.add([_i], _w, 'REPLACE')
_m = ob_mesh.modifiers.new('Armature', 'ARMATURE')
_m.object = ob_armaturenonik

# ---- collection membership
col_collection_1.objects.link(ob_armaturenonik)
col_collection_1.objects.link(ob_baseswordobj)
col_collection_1.objects.link(ob_baseshieldobj)
col_collection_1.objects.link(ob_mesh)

# ---- scene / render settings (as saved in the file)
scene.frame_start = 1; scene.frame_end = 20; scene.frame_set(1)
scene.render.engine = 'BLENDER_EEVEE_NEXT'
scene.render.resolution_percentage = 50
scene.render.dither_intensity = 0.0
scene.cycles.use_denoising = False
scene.cycles.samples = 10
scene.cycles.sampling_pattern = 'TABULATED_SOBOL'
scene.cycles.light_sampling_threshold = 0.0
scene.cycles.use_adaptive_sampling = False
scene.cycles.use_light_tree = False
scene.cycles.blur_glossy = 0.0
scene.cycles.volume_bounces = 1
scene.cycles.pixel_filter_type = 'GAUSSIAN'
scene.cycles.sample_clamp_indirect = 0.0
scene.view_settings.view_transform = 'Standard'
bpy.context.view_layer.update()

# ---- added for rendering (the .blend has no active camera and no usable light): camera, sun
cam_auto = bpy.data.cameras.new('AutoCamera')
cam_auto.lens = 50.0
cam_auto.sensor_width = 36.0
cam_auto.clip_end = 1000.0
ob_auto_camera = bpy.data.objects.new('AutoCamera', cam_auto)
scene.collection.objects.link(ob_auto_camera)
ob_auto_camera.location = (2.7322, -3.51158, 3.19848)
ob_auto_camera.rotation_euler = (1.09748, -7.21219e-08, 0.694738)
scene.camera = ob_auto_camera
light_auto_sun = bpy.data.lights.new('AutoSun', 'SUN')
light_auto_sun.energy = 3.0
light_auto_sun.angle = 0.0523599
ob_auto_sun = bpy.data.objects.new('AutoSun', light_auto_sun)
scene.collection.objects.link(ob_auto_sun)
ob_auto_sun.rotation_euler = (0.872665, 0.174533, 0.523599)
bpy.context.view_layer.update()
